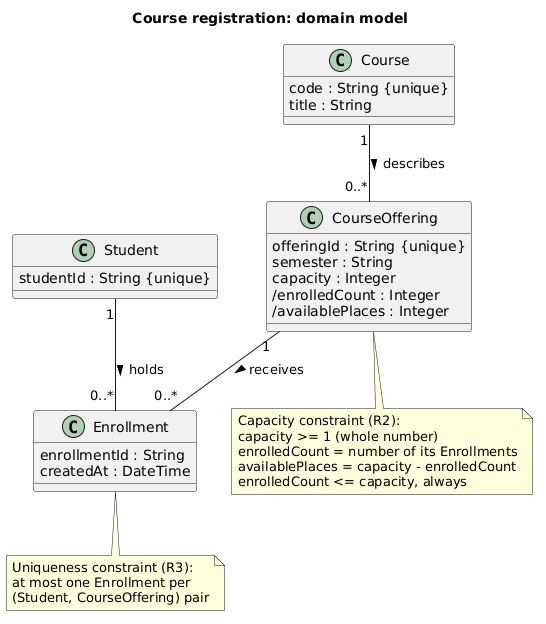

The diagram above was rendered by PlantUML. Its source (embedded in the PNG):
@startuml
title Course registration: domain model

class Student {
  studentId : String {unique}
}

class Course {
  code : String {unique}
  title : String
}

class CourseOffering {
  offeringId : String {unique}
  semester : String
  capacity : Integer
  /enrolledCount : Integer
  /availablePlaces : Integer
}

class Enrollment {
  enrollmentId : String
  createdAt : DateTime
}

Course "1" -- "0..*" CourseOffering : describes >
Student "1" -- "0..*" Enrollment : holds >
CourseOffering "1" -- "0..*" Enrollment : receives >

note bottom of CourseOffering
  Capacity constraint (R2):
  capacity >= 1 (whole number)
  enrolledCount = number of its Enrollments
  availablePlaces = capacity - enrolledCount
  enrolledCount <= capacity, always
end note

note bottom of Enrollment
  Uniqueness constraint (R3):
  at most one Enrollment per
  (Student, CourseOffering) pair
end note
@enduml